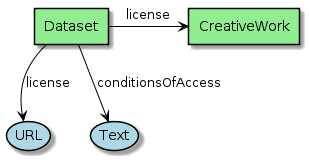

The diagram above was rendered by PlantUML. Its source (embedded in the PNG):
@startuml

skinparam usecase {
BackgroundColor LightBlue
BorderColor Black
  ArrowColor Black
  linetype Ortho
}

skinparam agent {
BackgroundColor LightGreen
BorderColor Black
ArrowColor Black
linetype Ortho
}

agent Dataset
agent CreativeWork


Dataset -down-> (URL) : "license"

Dataset -right-> CreativeWork : "license"

Dataset -down-> (Text) : "conditionsOfAccess"
@enduml